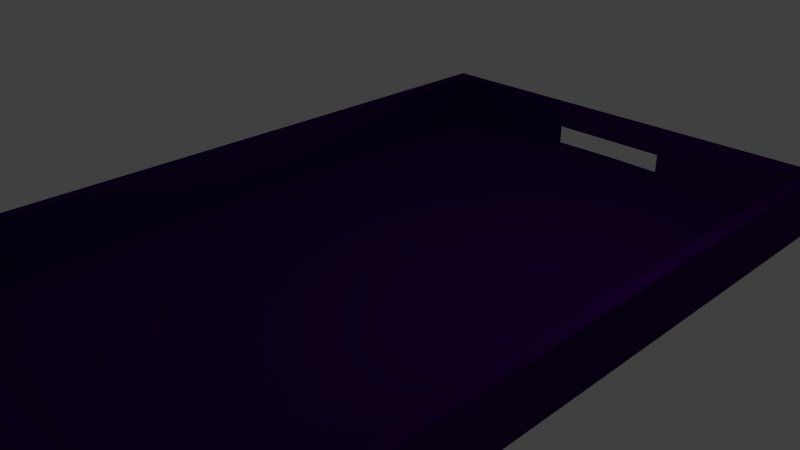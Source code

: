# Source: hockeyBoardStar.blend  (saved by Blender 2.68.0; exported with 4.5.12 LTS)
import bpy
from mathutils import Matrix  # noqa: F401  (used for matrix-valued properties, if any)

bpy.ops.wm.read_factory_settings(use_empty=True)
scene = bpy.context.scene
scene.name = 'Scene'

# ---- collections
col_collection_1 = bpy.data.collections.new('Collection 1'); scene.collection.children.link(col_collection_1)

# ---- materials (node trees are filled in below, after node groups)
mat_material = bpy.data.materials.new('Material')
mat_material.alpha_threshold = 0.0
mat_material.use_transparent_shadow = False
mat_material.preview_render_type = 'FLAT'
mat_material.diffuse_color = (0.0, 0.002536, 0.1025, 1.0)
mat_material.roughness = 0.5
mat_material.line_color = (0.0, 0.0, 0.0, 1.0)
mat_walls = bpy.data.materials.new('walls')
mat_walls.alpha_threshold = 0.0
mat_walls.use_transparent_shadow = False
mat_walls.diffuse_color = (0.04004, 0.0, 0.1107, 1.0)
mat_walls.roughness = 0.5
mat_walls.line_color = (0.0, 0.0, 0.0, 1.0)

# ---- material node trees

# ---- world
world_world = bpy.data.worlds.new('World'); scene.world = world_world
world_world.color = (0.05088, 0.05088, 0.05088)
world_world.use_sun_shadow = False
world_world.sun_shadow_jitter_overblur = 0.0
world_world.cycles.sampling_method = 'MANUAL'
world_world.cycles.sample_map_resolution = 256

# ---- cameras
cam_camera = bpy.data.cameras.new('Camera')
cam_camera.clip_end = 100.0
cam_camera.lens = 35.0
cam_camera.sensor_width = 32.0
cam_camera.sensor_height = 18.0
cam_camera.ortho_scale = 7.314
cam_camera.dof.focus_distance = 0.0
cam_camera.dof.aperture_fstop = 128.0

# ---- lights
light_lamp = bpy.data.lights.new('Lamp', 'POINT')
light_lamp.transmission_factor = 0.0
light_lamp.cutoff_distance = 30.0
light_lamp.energy = 100.0
light_lamp.shadow_buffer_clip_start = 1.001
light_lamp.shadow_soft_size = 0.1
light_lamp.shadow_maximum_resolution = 0.006
light_lamp.use_absolute_resolution = True
light_lamp.cycles.use_multiple_importance_sampling = False

# ---- meshes
me_cube = bpy.data.meshes.new('Cube')
me_cube.from_pydata([(5.313, 7.982, -0.5716), (5.313, 7.982, 0.7494), (5.313, 7.982, 0.08887), (1.511, 7.655, 0.1776), (1.477, 7.655, 0.7494), (4.999, 7.655, 0.1776), (1.511, 7.655, -0.3942), (4.999, 7.655, -0.3942), (4.999, 7.655, 0.7494), (1.668, 7.982, 0.08887), (1.668, 7.982, -0.5716), (1.668, 7.982, -0.4218), (5.313, 3.978, -0.5716), (5.313, 7.982, -0.4185), (5.313, 3.978, 0.08887), (5.313, 3.978, -0.4185), (1.634, 7.982, 0.7494), (5.313, 3.978, 0.7494), (4.999, 3.815, 0.7494), (4.999, 3.815, -0.3942), (4.999, 3.815, 0.1776), (1.593, 3.815, -0.3942), (-5.254, 7.982, -0.5716), (-5.254, 7.982, 0.7494), (0.02971, 7.655, -0.3942), (0.02971, 7.982, -0.5716), (-5.254, 7.982, 0.08887), (-1.451, 7.655, 0.1776), (-1.417, 7.655, 0.7494), (-4.94, 7.655, 0.1776), (0.02971, 7.655, 0.1776), (0.02971, 7.655, 0.7494), (0.02971, 7.982, 0.7494), (-1.451, 7.655, -0.3942), (-4.94, 7.655, -0.3942), (-4.94, 7.655, 0.7494), (0.02971, 7.982, 0.08887), (-1.609, 7.982, 0.08887), (-1.609, 7.982, -0.5716), (0.02971, 7.982, -0.4035), (-1.609, 7.982, -0.4218), (-5.254, 3.978, -0.5716), (-5.254, 7.982, -0.4185), (-5.254, 3.978, 0.08887), (-5.254, 3.978, -0.4185), (-1.574, 7.982, 0.7494), (-5.254, 3.978, 0.7494), (-4.94, 3.815, 0.7494), (-4.94, 3.815, -0.3942), (-4.94, 3.815, 0.1776), (0.02971, 3.835, -0.3943), (-1.534, 3.815, -0.3942), (5.313, -8.034, -0.5716), (4.999, -0.02588, -0.3942), (5.313, -8.034, 0.7494), (5.313, -0.02588, -0.5716), (5.313, -8.034, 0.08887), (1.511, -7.707, 0.1776), (1.477, -7.707, 0.7494), (4.999, -7.707, 0.1776), (5.313, -0.02588, 0.7494), (1.511, -7.707, -0.3942), (4.999, -0.02588, 0.7494), (5.313, -0.02588, 0.08887), (4.999, -7.707, -0.3942), (4.999, -7.707, 0.7494), (1.668, -8.034, 0.08887), (1.668, -8.034, -0.5716), (1.668, -8.034, -0.4218), (5.313, -4.03, -0.5716), (5.313, -8.034, -0.4185), (5.313, -4.03, 0.08887), (5.313, -0.02588, -0.4185), (5.313, -4.03, -0.4185), (1.634, -8.034, 0.7494), (5.313, -4.03, 0.7494), (4.999, -3.866, 0.7494), (4.999, -3.866, -0.3942), (4.999, -3.866, 0.1776), (4.999, -0.02588, 0.1776), (1.714, -0.04605, -0.3943), (1.593, -3.866, -0.3942), (-5.254, -8.034, -0.5716), (-4.94, -0.02588, -0.3942), (-5.254, -8.034, 0.7494), (0.02971, -7.707, -0.3942), (-5.254, -0.02588, -0.5716), (0.02971, -8.034, -0.5716), (-5.254, -8.034, 0.08887), (-1.451, -7.707, 0.1776), (-1.417, -7.707, 0.7494), (-4.94, -7.707, 0.1776), (0.02971, -7.707, 0.1776), (0.02971, -7.707, 0.7494), (-5.254, -0.02588, 0.7494), (0.02971, -8.034, 0.7494), (-1.451, -7.707, -0.3942), (-4.94, -0.02588, 0.7494), (0.02971, -0.02588, -0.5716), (0.02971, -0.02588, -0.3943), (-5.254, -0.02588, 0.08887), (-4.94, -7.707, -0.3942), (-4.94, -7.707, 0.7494), (0.02971, -8.034, 0.08887), (-1.609, -8.034, 0.08887), (-1.609, -8.034, -0.5716), (0.02971, -8.034, -0.4035), (-1.609, -8.034, -0.4218), (-5.254, -4.03, -0.5716), (-5.254, -8.034, -0.4185), (-5.254, -4.03, 0.08887), (-5.254, -0.02588, -0.4185), (-5.254, -4.03, -0.4185), (-1.574, -8.034, 0.7494), (-5.254, -4.03, 0.7494), (-4.94, -3.866, 0.7494), (-4.94, -3.866, -0.3942), (-4.94, -3.866, 0.1776), (-4.94, -0.02588, 0.1776), (0.02971, -3.887, -0.3943), (-1.655, -0.04605, -0.3943), (-1.534, -3.866, -0.3942)], [], [(8, 4, 3, 5), (5, 3, 6, 7), (20, 5, 7, 19), (0, 12, 55, 98, 25, 10), (60, 17, 1, 8, 18, 62), (21, 19, 7, 6), (15, 14, 63, 72), (14, 2, 1, 17), (16, 4, 8, 1), (4, 31, 30, 3), (16, 9, 36, 32), (12, 15, 72, 55), (0, 13, 15, 12), (13, 2, 14, 15), (10, 11, 13, 0), (11, 9, 2, 13), (3, 9, 11, 6), (30, 36, 9, 3), (10, 25, 39, 11), (6, 11, 39, 24), (4, 16, 32, 31), (2, 9, 16, 1), (14, 17, 60, 63), (5, 20, 18, 8), (18, 20, 79, 62), (20, 19, 53, 79), (21, 6, 24, 50), (21, 50, 99, 80), (19, 21, 80, 53), (35, 29, 27, 28), (29, 34, 33, 27), (49, 48, 34, 29), (22, 38, 25, 98, 86, 41), (94, 97, 47, 35, 23, 46), (51, 33, 34, 48), (44, 111, 100, 43), (43, 46, 23, 26), (45, 23, 35, 28), (28, 27, 30, 31), (45, 32, 36, 37), (41, 86, 111, 44), (22, 41, 44, 42), (42, 44, 43, 26), (38, 22, 42, 40), (40, 42, 26, 37), (27, 33, 40, 37), (30, 27, 37, 36), (38, 40, 39, 25), (33, 24, 39, 40), (28, 31, 32, 45), (26, 23, 45, 37), (43, 100, 94, 46), (29, 35, 47, 49), (47, 97, 118, 49), (49, 118, 83, 48), (51, 50, 24, 33), (51, 120, 99, 50), (48, 83, 120, 51), (65, 59, 57, 58), (59, 64, 61, 57), (78, 77, 64, 59), (52, 67, 87, 98, 55, 69), (60, 62, 76, 65, 54, 75), (81, 61, 64, 77), (73, 72, 63, 71), (71, 75, 54, 56), (74, 54, 65, 58), (58, 57, 92, 93), (74, 95, 103, 66), (69, 55, 72, 73), (52, 69, 73, 70), (70, 73, 71, 56), (67, 52, 70, 68), (68, 70, 56, 66), (57, 61, 68, 66), (92, 57, 66, 103), (67, 68, 106, 87), (61, 85, 106, 68), (58, 93, 95, 74), (56, 54, 74, 66), (71, 63, 60, 75), (59, 65, 76, 78), (76, 62, 79, 78), (78, 79, 53, 77), (81, 119, 85, 61), (81, 80, 99, 119), (77, 53, 80, 81), (102, 90, 89, 91), (91, 89, 96, 101), (117, 91, 101, 116), (82, 108, 86, 98, 87, 105), (94, 114, 84, 102, 115, 97), (121, 116, 101, 96), (112, 110, 100, 111), (110, 88, 84, 114), (113, 90, 102, 84), (90, 93, 92, 89), (113, 104, 103, 95), (108, 112, 111, 86), (82, 109, 112, 108), (109, 88, 110, 112), (105, 107, 109, 82), (107, 104, 88, 109), (89, 104, 107, 96), (92, 103, 104, 89), (105, 87, 106, 107), (96, 107, 106, 85), (90, 113, 95, 93), (88, 104, 113, 84), (110, 114, 94, 100), (91, 117, 115, 102), (115, 117, 118, 97), (117, 116, 83, 118), (121, 96, 85, 119), (121, 119, 99, 120), (116, 121, 120, 83)])
me_cube.polygons.foreach_set('material_index', [1, 1, 1, 1, 1, 1, 1, 1, 1, 1, 1, 1, 1, 1, 1, 1, 1, 1, 1, 1, 1, 1, 1, 1, 1, 1, 1, 1, 1, 1, 1, 1, 1, 1, 1, 1, 1, 1, 1, 1, 1, 1, 1, 1, 1, 1, 1, 1, 1, 1, 1, 1, 1, 1, 1, 1, 1, 1, 1, 1, 1, 1, 1, 1, 1, 1, 1, 1, 1, 1, 1, 1, 1, 1, 1, 1, 1, 1, 1, 1, 1, 1, 1, 1, 1, 1, 1, 1, 1, 1, 1, 1, 1, 1, 1, 1, 1, 1, 1, 1, 1, 1, 1, 1, 1, 1, 1, 1, 1, 1, 1, 1, 1, 1, 1, 1])
_uv = me_cube.uv_layers.new(name='UVMap')
_uv.uv.foreach_set('vector', [0.6117, 0.1531, 0.6187, 0.3237, 0.6024, 0.3256, 0.5967, 0.1534, 0.5967, 0.1534, 0.6024, 0.3256, 0.577, 0.3207, 0.5812, 0.1528, 0.4626, 0.1282, 0.5809, 0.1264, 0.5812, 0.1528, 0.4626, 0.1545, 0.6642, 0.1366, 0.7905, 0.1358, 0.9132, 0.1329, 0.9134, 0.3807, 0.6671, 0.3834, 0.6674, 0.3111, 0.3451, 0.08773, 0.4675, 0.08728, 0.5906, 0.08547, 0.5807, 0.1001, 0.4625, 0.1018, 0.3451, 0.1021, 0.4601, 0.3154, 0.4626, 0.1545, 0.5812, 0.1528, 0.577, 0.3207, 0.4673, 0.03361, 0.4674, 0.05691, 0.3451, 0.05745, 0.3452, 0.03423, 0.4674, 0.05691, 0.5904, 0.05506, 0.5906, 0.08547, 0.4675, 0.08728, 0.6281, 0.3156, 0.6187, 0.3237, 0.6117, 0.1531, 0.6216, 0.1377, 0.6187, 0.3237, 0.619, 0.3826, 0.6028, 0.3823, 0.6024, 0.3256, 0.6281, 0.3156, 0.6475, 0.312, 0.6476, 0.383, 0.6282, 0.3827, 0.4673, 0.02658, 0.4673, 0.03361, 0.3452, 0.03423, 0.3452, 0.02722, 0.5902, 0.02466, 0.5902, 0.03171, 0.4673, 0.03361, 0.4673, 0.02658, 0.5902, 0.03171, 0.5904, 0.05506, 0.4674, 0.05691, 0.4673, 0.03361, 0.6674, 0.3111, 0.6628, 0.3112, 0.6593, 0.1368, 0.6642, 0.1366, 0.6628, 0.3112, 0.6475, 0.312, 0.6431, 0.1373, 0.6593, 0.1368, 0.6024, 0.3256, 0.595, 0.3342, 0.5851, 0.337, 0.577, 0.3207, 0.6028, 0.3823, 0.5955, 0.3822, 0.595, 0.3342, 0.6024, 0.3256, 0.6674, 0.3111, 0.6671, 0.3834, 0.6621, 0.3833, 0.6628, 0.3112, 0.577, 0.3207, 0.5851, 0.337, 0.5845, 0.3814, 0.5774, 0.3814, 0.6187, 0.3237, 0.6281, 0.3156, 0.6282, 0.3827, 0.619, 0.3826, 0.6431, 0.1373, 0.6475, 0.312, 0.6281, 0.3156, 0.6216, 0.1377, 0.4674, 0.05691, 0.4675, 0.08728, 0.3451, 0.08773, 0.3451, 0.05745, 0.5809, 0.1264, 0.4626, 0.1282, 0.4625, 0.1018, 0.5807, 0.1001, 0.4625, 0.1018, 0.4626, 0.1282, 0.3451, 0.1284, 0.3451, 0.1021, 0.4626, 0.1282, 0.4626, 0.1545, 0.3451, 0.1546, 0.3451, 0.1284, 0.4601, 0.3154, 0.577, 0.3207, 0.5774, 0.3814, 0.4599, 0.3808, 0.4601, 0.3154, 0.4599, 0.3808, 0.3451, 0.3804, 0.3445, 0.3057, 0.4626, 0.1545, 0.4601, 0.3154, 0.3445, 0.3057, 0.3451, 0.1546, 0.609, 0.6085, 0.5943, 0.6078, 0.6017, 0.4389, 0.6178, 0.4412, 0.5943, 0.6078, 0.5791, 0.6078, 0.5772, 0.4419, 0.6017, 0.4389, 0.4616, 0.6318, 0.4617, 0.6056, 0.5791, 0.6078, 0.5789, 0.6339, 0.6603, 0.6265, 0.666, 0.4553, 0.6671, 0.3834, 0.91, 0.3958, 0.9055, 0.6396, 0.7844, 0.6322, 0.345, 0.6717, 0.345, 0.6574, 0.4615, 0.6579, 0.5786, 0.66, 0.5884, 0.6746, 0.4664, 0.6724, 0.4599, 0.446, 0.5772, 0.4419, 0.5791, 0.6078, 0.4617, 0.6056, 0.4662, 0.7256, 0.345, 0.7247, 0.345, 0.7017, 0.4663, 0.7025, 0.4663, 0.7025, 0.4664, 0.6724, 0.5884, 0.6746, 0.5882, 0.7047, 0.6271, 0.4496, 0.6186, 0.624, 0.609, 0.6085, 0.6178, 0.4412, 0.6178, 0.4412, 0.6017, 0.4389, 0.6028, 0.3823, 0.619, 0.3826, 0.6271, 0.4496, 0.6282, 0.3827, 0.6476, 0.383, 0.6463, 0.4537, 0.4661, 0.7325, 0.345, 0.7317, 0.345, 0.7247, 0.4662, 0.7256, 0.5879, 0.7348, 0.4661, 0.7325, 0.4662, 0.7256, 0.588, 0.7278, 0.588, 0.7278, 0.4662, 0.7256, 0.4663, 0.7025, 0.5882, 0.7047, 0.666, 0.4553, 0.6603, 0.6265, 0.6555, 0.6261, 0.6615, 0.455, 0.6615, 0.455, 0.6555, 0.6261, 0.6395, 0.6252, 0.6463, 0.4537, 0.6017, 0.4389, 0.5772, 0.4419, 0.5855, 0.4264, 0.5944, 0.4301, 0.6028, 0.3823, 0.6017, 0.4389, 0.5944, 0.4301, 0.5955, 0.3822, 0.666, 0.4553, 0.6615, 0.455, 0.6621, 0.3833, 0.6671, 0.3834, 0.5772, 0.4419, 0.5774, 0.3814, 0.5845, 0.3814, 0.5855, 0.4264, 0.6178, 0.4412, 0.619, 0.3826, 0.6282, 0.3827, 0.6271, 0.4496, 0.6395, 0.6252, 0.6186, 0.624, 0.6271, 0.4496, 0.6463, 0.4537, 0.4663, 0.7025, 0.345, 0.7017, 0.345, 0.6717, 0.4664, 0.6724, 0.5789, 0.6339, 0.5786, 0.66, 0.4615, 0.6579, 0.4616, 0.6318, 0.4615, 0.6579, 0.345, 0.6574, 0.345, 0.6313, 0.4616, 0.6318, 0.4616, 0.6318, 0.345, 0.6313, 0.345, 0.6053, 0.4617, 0.6056, 0.4599, 0.446, 0.4599, 0.3808, 0.5774, 0.3814, 0.5772, 0.4419, 0.4599, 0.446, 0.3444, 0.4551, 0.3451, 0.3804, 0.4599, 0.3808, 0.4617, 0.6056, 0.345, 0.6053, 0.3444, 0.4551, 0.4599, 0.446, 0.07839, 0.1526, 0.09348, 0.1529, 0.0876, 0.3256, 0.07138, 0.3238, 0.09348, 0.1529, 0.109, 0.1524, 0.113, 0.3206, 0.0876, 0.3256, 0.2276, 0.128, 0.2276, 0.1543, 0.109, 0.1524, 0.1093, 0.126, 0.02263, 0.9758, 0.02263, 0.8097, 0.02263, 0.7351, 0.2659, 0.7351, 0.2659, 0.9758, 0.1443, 0.9758, 0.3451, 0.08773, 0.3451, 0.1021, 0.2277, 0.1016, 0.1095, 0.09965, 0.09962, 0.085, 0.2228, 0.08706, 0.23, 0.3153, 0.113, 0.3206, 0.109, 0.1524, 0.2276, 0.1543, 0.223, 0.03339, 0.3452, 0.03423, 0.3451, 0.05745, 0.2229, 0.05669, 0.2229, 0.05669, 0.2228, 0.08706, 0.09962, 0.085, 0.09988, 0.05458, 0.06192, 0.3157, 0.06841, 0.1371, 0.07839, 0.1526, 0.07138, 0.3238, 0.07138, 0.3238, 0.0876, 0.3256, 0.0872, 0.3822, 0.07111, 0.3824, 0.06192, 0.3157, 0.06199, 0.3826, 0.04269, 0.3829, 0.04255, 0.3123, 0.223, 0.02635, 0.3452, 0.02722, 0.3452, 0.03423, 0.223, 0.03339, 0.1001, 0.02417, 0.223, 0.02635, 0.223, 0.03339, 0.1001, 0.03123, 0.1001, 0.03123, 0.223, 0.03339, 0.2229, 0.05669, 0.09988, 0.05458, 0.02263, 0.3117, 0.02565, 0.1358, 0.03057, 0.136, 0.0272, 0.3118, 0.0272, 0.3118, 0.03057, 0.136, 0.04691, 0.1365, 0.04255, 0.3123, 0.0876, 0.3256, 0.113, 0.3206, 0.1049, 0.337, 0.09502, 0.3341, 0.0872, 0.3822, 0.0876, 0.3256, 0.09502, 0.3341, 0.09453, 0.3821, 0.02263, 0.3117, 0.0272, 0.3118, 0.02832, 0.3832, 0.02344, 0.3833, 0.113, 0.3206, 0.1126, 0.3813, 0.1055, 0.3813, 0.1049, 0.337, 0.07138, 0.3238, 0.07111, 0.3824, 0.06199, 0.3826, 0.06192, 0.3157, 0.04691, 0.1365, 0.06841, 0.1371, 0.06192, 0.3157, 0.04255, 0.3123, 0.2229, 0.05669, 0.3451, 0.05745, 0.3451, 0.08773, 0.2228, 0.08706, 0.1093, 0.126, 0.1095, 0.09965, 0.2277, 0.1016, 0.2276, 0.128, 0.2277, 0.1016, 0.3451, 0.1021, 0.3451, 0.1284, 0.2276, 0.128, 0.2276, 0.128, 0.3451, 0.1284, 0.3451, 0.1546, 0.2276, 0.1543, 0.23, 0.3153, 0.2302, 0.3807, 0.1126, 0.3813, 0.113, 0.3206, 0.23, 0.3153, 0.3445, 0.3057, 0.3451, 0.3804, 0.2302, 0.3807, 0.2276, 0.1543, 0.3451, 0.1546, 0.3445, 0.3057, 0.23, 0.3153, 0.081, 0.6085, 0.0722, 0.4408, 0.08832, 0.4386, 0.09575, 0.6078, 0.09575, 0.6078, 0.08832, 0.4386, 0.1128, 0.4416, 0.1109, 0.6078, 0.2284, 0.6318, 0.1112, 0.6339, 0.1109, 0.6078, 0.2283, 0.6056, 0.2662, 0.7351, 0.3878, 0.7351, 0.5094, 0.7351, 0.5094, 0.9758, 0.2662, 0.9758, 0.2662, 0.9012, 0.345, 0.6717, 0.2236, 0.6723, 0.1016, 0.6745, 0.1114, 0.66, 0.2285, 0.6579, 0.345, 0.6574, 0.2302, 0.446, 0.2283, 0.6056, 0.1109, 0.6078, 0.1128, 0.4416, 0.2239, 0.7256, 0.2237, 0.7025, 0.345, 0.7017, 0.345, 0.7247, 0.2237, 0.7025, 0.1019, 0.7047, 0.1016, 0.6745, 0.2236, 0.6723, 0.06293, 0.4491, 0.0722, 0.4408, 0.081, 0.6085, 0.07141, 0.6241, 0.0722, 0.4408, 0.07111, 0.3824, 0.0872, 0.3822, 0.08832, 0.4386, 0.06293, 0.4491, 0.04377, 0.453, 0.04269, 0.3829, 0.06199, 0.3826, 0.2239, 0.7325, 0.2239, 0.7256, 0.345, 0.7247, 0.345, 0.7317, 0.1021, 0.7348, 0.1021, 0.7278, 0.2239, 0.7256, 0.2239, 0.7325, 0.1021, 0.7278, 0.1019, 0.7047, 0.2237, 0.7025, 0.2239, 0.7256, 0.02408, 0.4544, 0.02858, 0.4542, 0.03437, 0.6263, 0.02954, 0.6267, 0.02858, 0.4542, 0.04377, 0.453, 0.05038, 0.6253, 0.03437, 0.6263, 0.08832, 0.4386, 0.09561, 0.4299, 0.1045, 0.4261, 0.1128, 0.4416, 0.0872, 0.3822, 0.09453, 0.3821, 0.09561, 0.4299, 0.08832, 0.4386, 0.02408, 0.4544, 0.02344, 0.3833, 0.02832, 0.3832, 0.02858, 0.4542, 0.1128, 0.4416, 0.1045, 0.4261, 0.1055, 0.3813, 0.1126, 0.3813, 0.0722, 0.4408, 0.06293, 0.4491, 0.06199, 0.3826, 0.07111, 0.3824, 0.05038, 0.6253, 0.04377, 0.453, 0.06293, 0.4491, 0.07141, 0.6241, 0.2237, 0.7025, 0.2236, 0.6723, 0.345, 0.6717, 0.345, 0.7017, 0.1112, 0.6339, 0.2284, 0.6318, 0.2285, 0.6579, 0.1114, 0.66, 0.2285, 0.6579, 0.2284, 0.6318, 0.345, 0.6313, 0.345, 0.6574, 0.2284, 0.6318, 0.2283, 0.6056, 0.345, 0.6053, 0.345, 0.6313, 0.2302, 0.446, 0.1128, 0.4416, 0.1126, 0.3813, 0.2302, 0.3807, 0.2302, 0.446, 0.2302, 0.3807, 0.3451, 0.3804, 0.3444, 0.4551, 0.2283, 0.6056, 0.2302, 0.446, 0.3444, 0.4551, 0.345, 0.6053])
me_cube.materials.append(mat_material)
me_cube.materials.append(mat_walls)
me_cube.use_remesh_preserve_volume = False
me_cube.use_remesh_preserve_attributes = False
me_cube.use_mirror_vertex_groups = False
me_cube.update()

# ---- objects
ob_cube = bpy.data.objects.new('Cube', me_cube)
ob_lamp = bpy.data.objects.new('Lamp', light_lamp)
ob_camera = bpy.data.objects.new('Camera', cam_camera)

# ---- transforms, parenting, visibility, modifiers, constraints
ob_cube.location = (0.0, 0.0, 0.0)
ob_cube.lock_rotations_4d = False
ob_cube.empty_display_type = 'ARROWS'
ob_cube.lineart.crease_threshold = 0.0
_vg = ob_cube.vertex_groups.new(name='floor')
_vg = ob_cube.vertex_groups.new(name='OuterWall')
ob_lamp.location = (4.076, 1.005, 5.904)
ob_lamp.rotation_euler = (0.6503, 0.05522, 1.866)
ob_lamp.lock_rotations_4d = False
ob_lamp.empty_display_type = 'ARROWS'
ob_lamp.color = (0.0, 0.0, 0.0, 0.0)
ob_lamp.lineart.crease_threshold = 0.0
ob_camera.location = (11.72, -10.46, 8.225)
ob_camera.rotation_euler = (1.109, 0.01082, 0.8149)
ob_camera.lock_rotations_4d = False
ob_camera.empty_display_type = 'ARROWS'
ob_camera.color = (0.0, 0.0, 0.0, 0.0)
ob_camera.display_type = 'WIRE'
ob_camera.lineart.crease_threshold = 0.0

# ---- collection membership
col_collection_1.objects.link(ob_cube)
col_collection_1.objects.link(ob_lamp)
col_collection_1.objects.link(ob_camera)

# ---- scene / render settings (as saved in the file)
scene.camera = ob_camera
scene.frame_start = 1; scene.frame_end = 250; scene.frame_set(1)
scene.render.engine = 'BLENDER_EEVEE_NEXT'
scene.render.image_settings.color_mode = 'RGB'
scene.render.image_settings.compression = 90
scene.render.resolution_percentage = 50
scene.render.dither_intensity = 0.0
scene.cycles.use_denoising = False
scene.cycles.samples = 10
scene.cycles.sampling_pattern = 'TABULATED_SOBOL'
scene.cycles.light_sampling_threshold = 0.0
scene.cycles.use_adaptive_sampling = False
scene.cycles.use_light_tree = False
scene.cycles.blur_glossy = 0.0
scene.cycles.volume_bounces = 1
scene.cycles.pixel_filter_type = 'GAUSSIAN'
scene.cycles.sample_clamp_indirect = 0.0
scene.view_settings.view_transform = 'Standard'
bpy.context.view_layer.update()
